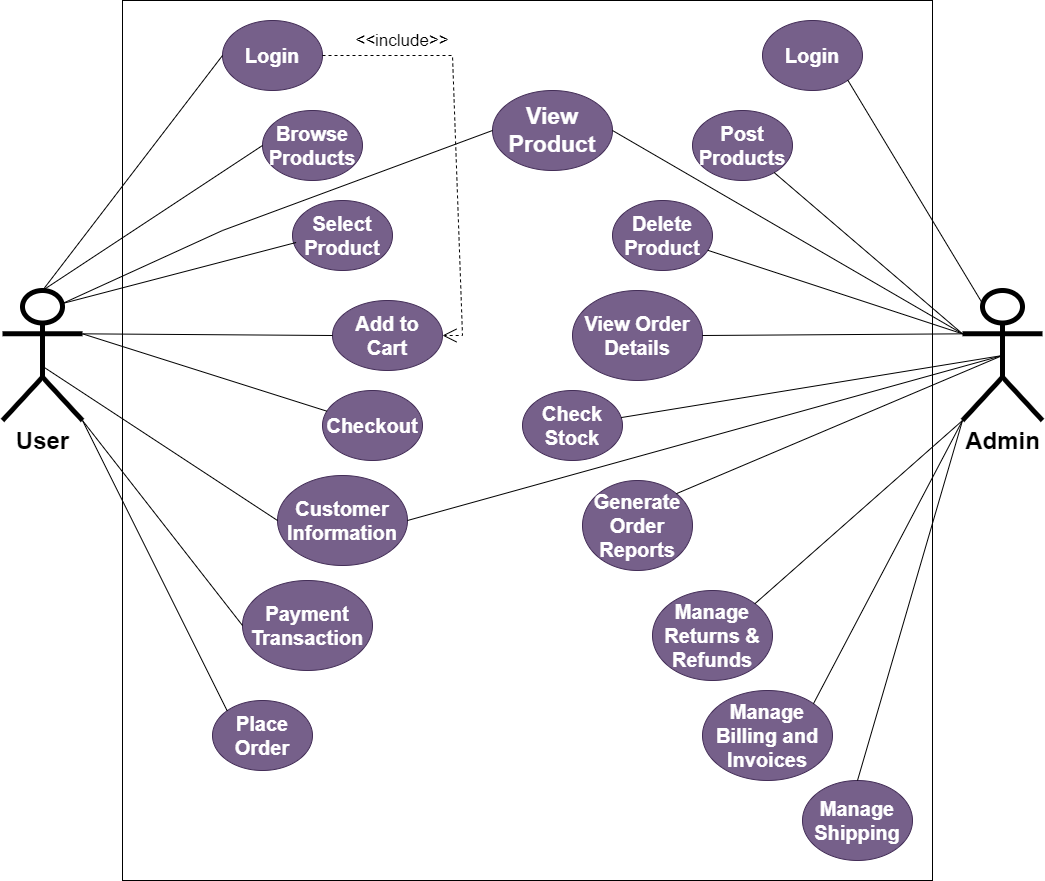

The diagram above was exported from draw.io. Its source (the exported page's mxGraphModel, read from the mxfile embedded in the PNG):
<mxGraphModel dx="1050" dy="1471" grid="1" gridSize="10" guides="1" tooltips="1" connect="1" arrows="1" fold="1" page="1" pageScale="1" pageWidth="1100" pageHeight="850" math="0" shadow="0">
  <root>
    <mxCell id="0" />
    <mxCell id="1" parent="0" />
    <mxCell id="CgskkQyE9UdDNOUFO8Lr-1" value="" style="rounded=0;whiteSpace=wrap;html=1;movable=0;resizable=0;rotatable=0;deletable=0;editable=0;locked=1;connectable=0;" parent="1" vertex="1">
      <mxGeometry x="150" y="-10" width="810" height="880" as="geometry" />
    </mxCell>
    <mxCell id="2Q21xH8P6JqGB8yl8g4T-1" value="&lt;font style=&quot;font-size: 24px;&quot;&gt;&lt;b&gt;User&lt;/b&gt;&lt;/font&gt;" style="shape=umlActor;verticalLabelPosition=bottom;verticalAlign=top;html=1;outlineConnect=0;fillStyle=auto;strokeWidth=5;" parent="1" vertex="1">
      <mxGeometry x="30" y="280" width="80" height="130" as="geometry" />
    </mxCell>
    <mxCell id="2Q21xH8P6JqGB8yl8g4T-2" value="&lt;font style=&quot;font-size: 24px;&quot;&gt;&lt;b&gt;Admin&lt;/b&gt;&lt;/font&gt;" style="shape=umlActor;verticalLabelPosition=bottom;verticalAlign=top;html=1;outlineConnect=0;fillStyle=auto;strokeWidth=5;" parent="1" vertex="1">
      <mxGeometry x="990" y="280" width="80" height="130" as="geometry" />
    </mxCell>
    <mxCell id="2Q21xH8P6JqGB8yl8g4T-5" value="&lt;font style=&quot;font-size: 20px;&quot;&gt;Browse Products&lt;/font&gt;" style="ellipse;whiteSpace=wrap;html=1;fontSize=20;fontStyle=1;fillColor=#76608a;fontColor=#ffffff;strokeColor=#432D57;" parent="1" vertex="1">
      <mxGeometry x="290" y="100" width="100" height="70" as="geometry" />
    </mxCell>
    <mxCell id="2Q21xH8P6JqGB8yl8g4T-6" value="Select &lt;br style=&quot;font-size: 20px;&quot;&gt;Product" style="ellipse;whiteSpace=wrap;html=1;fontSize=20;fontStyle=1;fillColor=#76608a;fontColor=#ffffff;strokeColor=#432D57;" parent="1" vertex="1">
      <mxGeometry x="320" y="190" width="100" height="70" as="geometry" />
    </mxCell>
    <mxCell id="2Q21xH8P6JqGB8yl8g4T-7" value="Add to Cart" style="ellipse;whiteSpace=wrap;html=1;fontSize=20;fontStyle=1;fillColor=#76608a;fontColor=#ffffff;strokeColor=#432D57;" parent="1" vertex="1">
      <mxGeometry x="360" y="290" width="110" height="70" as="geometry" />
    </mxCell>
    <mxCell id="2Q21xH8P6JqGB8yl8g4T-8" value="Checkout" style="ellipse;whiteSpace=wrap;html=1;fontSize=20;fontStyle=1;fillColor=#76608a;fontColor=#ffffff;strokeColor=#432D57;" parent="1" vertex="1">
      <mxGeometry x="350" y="380" width="100" height="70" as="geometry" />
    </mxCell>
    <mxCell id="2Q21xH8P6JqGB8yl8g4T-9" value="Customer Information" style="ellipse;whiteSpace=wrap;html=1;fontSize=20;fontStyle=1;fillColor=#76608a;fontColor=#ffffff;strokeColor=#432D57;" parent="1" vertex="1">
      <mxGeometry x="305" y="465" width="130" height="90" as="geometry" />
    </mxCell>
    <mxCell id="2Q21xH8P6JqGB8yl8g4T-10" value="Payment Transaction" style="ellipse;whiteSpace=wrap;html=1;fontSize=20;fontStyle=1;fillColor=#76608a;fontColor=#ffffff;strokeColor=#432D57;" parent="1" vertex="1">
      <mxGeometry x="270" y="570" width="130" height="90" as="geometry" />
    </mxCell>
    <mxCell id="2Q21xH8P6JqGB8yl8g4T-12" value="" style="endArrow=none;html=1;rounded=0;exitX=0.5;exitY=0;exitDx=0;exitDy=0;exitPerimeter=0;entryX=0;entryY=0.5;entryDx=0;entryDy=0;" parent="1" source="2Q21xH8P6JqGB8yl8g4T-1" target="2Q21xH8P6JqGB8yl8g4T-5" edge="1">
      <mxGeometry width="50" height="50" relative="1" as="geometry">
        <mxPoint x="510" y="360" as="sourcePoint" />
        <mxPoint x="560" y="310" as="targetPoint" />
      </mxGeometry>
    </mxCell>
    <mxCell id="2Q21xH8P6JqGB8yl8g4T-13" value="" style="endArrow=none;html=1;rounded=0;exitX=0.75;exitY=0.1;exitDx=0;exitDy=0;exitPerimeter=0;entryX=0.036;entryY=0.6;entryDx=0;entryDy=0;entryPerimeter=0;" parent="1" source="2Q21xH8P6JqGB8yl8g4T-1" target="2Q21xH8P6JqGB8yl8g4T-6" edge="1">
      <mxGeometry width="50" height="50" relative="1" as="geometry">
        <mxPoint x="80" y="290" as="sourcePoint" />
        <mxPoint x="290" y="145" as="targetPoint" />
      </mxGeometry>
    </mxCell>
    <mxCell id="2Q21xH8P6JqGB8yl8g4T-14" value="" style="endArrow=none;html=1;rounded=0;exitX=1;exitY=0.3333333333333333;exitDx=0;exitDy=0;exitPerimeter=0;" parent="1" source="2Q21xH8P6JqGB8yl8g4T-1" target="2Q21xH8P6JqGB8yl8g4T-8" edge="1">
      <mxGeometry width="50" height="50" relative="1" as="geometry">
        <mxPoint x="100" y="303" as="sourcePoint" />
        <mxPoint x="294" y="242" as="targetPoint" />
      </mxGeometry>
    </mxCell>
    <mxCell id="2Q21xH8P6JqGB8yl8g4T-15" value="" style="endArrow=none;html=1;rounded=0;exitX=1;exitY=0.3333333333333333;exitDx=0;exitDy=0;exitPerimeter=0;entryX=0;entryY=0.5;entryDx=0;entryDy=0;" parent="1" source="2Q21xH8P6JqGB8yl8g4T-1" target="2Q21xH8P6JqGB8yl8g4T-7" edge="1">
      <mxGeometry width="50" height="50" relative="1" as="geometry">
        <mxPoint x="110" y="313" as="sourcePoint" />
        <mxPoint x="304" y="252" as="targetPoint" />
      </mxGeometry>
    </mxCell>
    <mxCell id="2Q21xH8P6JqGB8yl8g4T-16" value="" style="endArrow=none;html=1;rounded=0;exitX=0.52;exitY=0.591;exitDx=0;exitDy=0;exitPerimeter=0;entryX=0;entryY=0.5;entryDx=0;entryDy=0;" parent="1" source="2Q21xH8P6JqGB8yl8g4T-1" target="2Q21xH8P6JqGB8yl8g4T-9" edge="1">
      <mxGeometry width="50" height="50" relative="1" as="geometry">
        <mxPoint x="120" y="333" as="sourcePoint" />
        <mxPoint x="296" y="399" as="targetPoint" />
      </mxGeometry>
    </mxCell>
    <mxCell id="2Q21xH8P6JqGB8yl8g4T-17" value="" style="endArrow=none;html=1;rounded=0;exitX=1;exitY=1;exitDx=0;exitDy=0;exitPerimeter=0;entryX=0;entryY=0.5;entryDx=0;entryDy=0;" parent="1" source="2Q21xH8P6JqGB8yl8g4T-1" target="2Q21xH8P6JqGB8yl8g4T-10" edge="1">
      <mxGeometry width="50" height="50" relative="1" as="geometry">
        <mxPoint x="82" y="367" as="sourcePoint" />
        <mxPoint x="295" y="505" as="targetPoint" />
      </mxGeometry>
    </mxCell>
    <mxCell id="2Q21xH8P6JqGB8yl8g4T-23" value="&lt;font style=&quot;font-size: 20px;&quot;&gt;Login&lt;/font&gt;" style="ellipse;whiteSpace=wrap;html=1;fontSize=20;fontStyle=1;fillColor=#76608a;fontColor=#ffffff;strokeColor=#432D57;" parent="1" vertex="1">
      <mxGeometry x="250" y="10" width="100" height="70" as="geometry" />
    </mxCell>
    <mxCell id="2Q21xH8P6JqGB8yl8g4T-24" value="" style="endArrow=none;html=1;rounded=0;exitX=0.5;exitY=0;exitDx=0;exitDy=0;exitPerimeter=0;entryX=0;entryY=0.5;entryDx=0;entryDy=0;" parent="1" source="2Q21xH8P6JqGB8yl8g4T-1" target="2Q21xH8P6JqGB8yl8g4T-23" edge="1">
      <mxGeometry width="50" height="50" relative="1" as="geometry">
        <mxPoint x="80" y="290" as="sourcePoint" />
        <mxPoint x="290" y="145" as="targetPoint" />
      </mxGeometry>
    </mxCell>
    <mxCell id="2Q21xH8P6JqGB8yl8g4T-26" value="" style="endArrow=open;endSize=12;dashed=1;html=1;rounded=0;entryX=1;entryY=0.5;entryDx=0;entryDy=0;" parent="1" target="2Q21xH8P6JqGB8yl8g4T-7" edge="1">
      <mxGeometry width="160" relative="1" as="geometry">
        <mxPoint x="350" y="45" as="sourcePoint" />
        <mxPoint x="390" y="135" as="targetPoint" />
        <Array as="points">
          <mxPoint x="480" y="45" />
          <mxPoint x="490" y="325" />
        </Array>
      </mxGeometry>
    </mxCell>
    <mxCell id="2Q21xH8P6JqGB8yl8g4T-27" value="&lt;font style=&quot;font-size: 17px;&quot;&gt;&amp;lt;&amp;lt;include&amp;gt;&amp;gt;&lt;/font&gt;" style="text;html=1;strokeColor=none;fillColor=none;align=center;verticalAlign=middle;whiteSpace=wrap;rounded=0;fontSize=17;" parent="1" vertex="1">
      <mxGeometry x="400" y="16" width="60" height="30" as="geometry" />
    </mxCell>
    <mxCell id="2Q21xH8P6JqGB8yl8g4T-33" value="&lt;font style=&quot;font-size: 20px;&quot;&gt;Login&lt;/font&gt;" style="ellipse;whiteSpace=wrap;html=1;fontSize=20;fontStyle=1;fillColor=#76608a;fontColor=#ffffff;strokeColor=#432D57;" parent="1" vertex="1">
      <mxGeometry x="790" y="10" width="100" height="70" as="geometry" />
    </mxCell>
    <mxCell id="2Q21xH8P6JqGB8yl8g4T-34" value="&lt;font style=&quot;font-size: 20px;&quot;&gt;Post Products&lt;/font&gt;" style="ellipse;whiteSpace=wrap;html=1;fontSize=20;fontStyle=1;fillColor=#76608a;fontColor=#ffffff;strokeColor=#432D57;" parent="1" vertex="1">
      <mxGeometry x="720" y="100" width="100" height="70" as="geometry" />
    </mxCell>
    <mxCell id="2Q21xH8P6JqGB8yl8g4T-35" value="View Order Details" style="ellipse;whiteSpace=wrap;html=1;fontSize=20;fontStyle=1;fillColor=#76608a;fontColor=#ffffff;strokeColor=#432D57;" parent="1" vertex="1">
      <mxGeometry x="600" y="280" width="130" height="90" as="geometry" />
    </mxCell>
    <mxCell id="2Q21xH8P6JqGB8yl8g4T-36" value="Check&lt;br style=&quot;font-size: 20px;&quot;&gt;Stock" style="ellipse;whiteSpace=wrap;html=1;fontSize=20;fontStyle=1;fillColor=#76608a;fontColor=#ffffff;strokeColor=#432D57;" parent="1" vertex="1">
      <mxGeometry x="550" y="380" width="100" height="70" as="geometry" />
    </mxCell>
    <mxCell id="2Q21xH8P6JqGB8yl8g4T-37" value="Delete Product" style="ellipse;whiteSpace=wrap;html=1;fontSize=20;fontStyle=1;fillColor=#76608a;fontColor=#ffffff;strokeColor=#432D57;" parent="1" vertex="1">
      <mxGeometry x="640" y="190" width="100" height="70" as="geometry" />
    </mxCell>
    <mxCell id="2Q21xH8P6JqGB8yl8g4T-40" value="Place Order" style="ellipse;whiteSpace=wrap;html=1;fontSize=20;fontStyle=1;fillColor=#76608a;fontColor=#ffffff;strokeColor=#432D57;" parent="1" vertex="1">
      <mxGeometry x="240" y="690" width="100" height="70" as="geometry" />
    </mxCell>
    <mxCell id="2Q21xH8P6JqGB8yl8g4T-41" value="" style="endArrow=none;html=1;rounded=0;exitX=1;exitY=1;exitDx=0;exitDy=0;exitPerimeter=0;entryX=0;entryY=0;entryDx=0;entryDy=0;" parent="1" source="2Q21xH8P6JqGB8yl8g4T-1" target="2Q21xH8P6JqGB8yl8g4T-40" edge="1">
      <mxGeometry width="50" height="50" relative="1" as="geometry">
        <mxPoint x="120" y="420" as="sourcePoint" />
        <mxPoint x="300" y="625" as="targetPoint" />
      </mxGeometry>
    </mxCell>
    <mxCell id="2Q21xH8P6JqGB8yl8g4T-43" value="Generate Order Reports" style="ellipse;whiteSpace=wrap;html=1;fontSize=20;fontStyle=1;fillColor=#76608a;fontColor=#ffffff;strokeColor=#432D57;" parent="1" vertex="1">
      <mxGeometry x="610" y="470" width="110" height="90" as="geometry" />
    </mxCell>
    <mxCell id="2Q21xH8P6JqGB8yl8g4T-44" value="Manage Returns &amp;amp; Refunds" style="ellipse;whiteSpace=wrap;html=1;fontSize=20;fontStyle=1;fillColor=#76608a;fontColor=#ffffff;strokeColor=#432D57;" parent="1" vertex="1">
      <mxGeometry x="680" y="580" width="120" height="90" as="geometry" />
    </mxCell>
    <mxCell id="2Q21xH8P6JqGB8yl8g4T-45" value="Manage Billing and Invoices" style="ellipse;whiteSpace=wrap;html=1;fontSize=20;fontStyle=1;fillColor=#76608a;fontColor=#ffffff;strokeColor=#432D57;" parent="1" vertex="1">
      <mxGeometry x="730" y="680" width="130" height="90" as="geometry" />
    </mxCell>
    <mxCell id="2Q21xH8P6JqGB8yl8g4T-47" value="Manage Shipping" style="ellipse;whiteSpace=wrap;html=1;fontSize=20;fontStyle=1;fillColor=#76608a;fontColor=#ffffff;strokeColor=#432D57;" parent="1" vertex="1">
      <mxGeometry x="830" y="770" width="110" height="80" as="geometry" />
    </mxCell>
    <mxCell id="2Q21xH8P6JqGB8yl8g4T-53" value="" style="endArrow=none;html=1;rounded=0;exitX=0.25;exitY=0.1;exitDx=0;exitDy=0;exitPerimeter=0;entryX=1;entryY=1;entryDx=0;entryDy=0;" parent="1" source="2Q21xH8P6JqGB8yl8g4T-2" target="2Q21xH8P6JqGB8yl8g4T-33" edge="1">
      <mxGeometry width="50" height="50" relative="1" as="geometry">
        <mxPoint x="530" y="470" as="sourcePoint" />
        <mxPoint x="580" y="420" as="targetPoint" />
      </mxGeometry>
    </mxCell>
    <mxCell id="2Q21xH8P6JqGB8yl8g4T-54" value="" style="endArrow=none;html=1;rounded=0;exitX=0.5;exitY=0.5;exitDx=0;exitDy=0;exitPerimeter=0;entryX=1;entryY=0;entryDx=0;entryDy=0;" parent="1" source="2Q21xH8P6JqGB8yl8g4T-2" target="2Q21xH8P6JqGB8yl8g4T-43" edge="1">
      <mxGeometry width="50" height="50" relative="1" as="geometry">
        <mxPoint x="1020" y="303" as="sourcePoint" />
        <mxPoint x="886" y="79" as="targetPoint" />
      </mxGeometry>
    </mxCell>
    <mxCell id="2Q21xH8P6JqGB8yl8g4T-55" value="" style="endArrow=none;html=1;rounded=0;exitX=0.5;exitY=0.5;exitDx=0;exitDy=0;exitPerimeter=0;" parent="1" source="2Q21xH8P6JqGB8yl8g4T-2" target="2Q21xH8P6JqGB8yl8g4T-36" edge="1">
      <mxGeometry width="50" height="50" relative="1" as="geometry">
        <mxPoint x="1030" y="313" as="sourcePoint" />
        <mxPoint x="896" y="89" as="targetPoint" />
      </mxGeometry>
    </mxCell>
    <mxCell id="2Q21xH8P6JqGB8yl8g4T-56" value="" style="endArrow=none;html=1;rounded=0;exitX=0;exitY=0.3333333333333333;exitDx=0;exitDy=0;exitPerimeter=0;entryX=1;entryY=0.5;entryDx=0;entryDy=0;" parent="1" source="2Q21xH8P6JqGB8yl8g4T-2" target="2Q21xH8P6JqGB8yl8g4T-35" edge="1">
      <mxGeometry width="50" height="50" relative="1" as="geometry">
        <mxPoint x="1040" y="323" as="sourcePoint" />
        <mxPoint x="906" y="99" as="targetPoint" />
      </mxGeometry>
    </mxCell>
    <mxCell id="2Q21xH8P6JqGB8yl8g4T-57" value="" style="endArrow=none;html=1;rounded=0;exitX=0;exitY=0.3333333333333333;exitDx=0;exitDy=0;exitPerimeter=0;" parent="1" source="2Q21xH8P6JqGB8yl8g4T-2" target="2Q21xH8P6JqGB8yl8g4T-37" edge="1">
      <mxGeometry width="50" height="50" relative="1" as="geometry">
        <mxPoint x="1050" y="333" as="sourcePoint" />
        <mxPoint x="916" y="109" as="targetPoint" />
      </mxGeometry>
    </mxCell>
    <mxCell id="2Q21xH8P6JqGB8yl8g4T-58" value="" style="endArrow=none;html=1;rounded=0;exitX=0;exitY=0.3333333333333333;exitDx=0;exitDy=0;exitPerimeter=0;" parent="1" source="2Q21xH8P6JqGB8yl8g4T-2" target="2Q21xH8P6JqGB8yl8g4T-34" edge="1">
      <mxGeometry width="50" height="50" relative="1" as="geometry">
        <mxPoint x="1060" y="343" as="sourcePoint" />
        <mxPoint x="926" y="119" as="targetPoint" />
      </mxGeometry>
    </mxCell>
    <mxCell id="2Q21xH8P6JqGB8yl8g4T-59" value="" style="endArrow=none;html=1;rounded=0;exitX=0;exitY=1;exitDx=0;exitDy=0;exitPerimeter=0;entryX=1;entryY=0;entryDx=0;entryDy=0;" parent="1" source="2Q21xH8P6JqGB8yl8g4T-2" target="2Q21xH8P6JqGB8yl8g4T-44" edge="1">
      <mxGeometry width="50" height="50" relative="1" as="geometry">
        <mxPoint x="1040" y="355" as="sourcePoint" />
        <mxPoint x="736" y="511" as="targetPoint" />
      </mxGeometry>
    </mxCell>
    <mxCell id="2Q21xH8P6JqGB8yl8g4T-60" value="" style="endArrow=none;html=1;rounded=0;exitX=0;exitY=1;exitDx=0;exitDy=0;exitPerimeter=0;entryX=1;entryY=0;entryDx=0;entryDy=0;" parent="1" source="2Q21xH8P6JqGB8yl8g4T-2" target="2Q21xH8P6JqGB8yl8g4T-45" edge="1">
      <mxGeometry width="50" height="50" relative="1" as="geometry">
        <mxPoint x="1000" y="420" as="sourcePoint" />
        <mxPoint x="786" y="601" as="targetPoint" />
      </mxGeometry>
    </mxCell>
    <mxCell id="2Q21xH8P6JqGB8yl8g4T-61" value="" style="endArrow=none;html=1;rounded=0;exitX=0;exitY=1;exitDx=0;exitDy=0;exitPerimeter=0;entryX=0.5;entryY=0;entryDx=0;entryDy=0;" parent="1" source="2Q21xH8P6JqGB8yl8g4T-2" target="2Q21xH8P6JqGB8yl8g4T-47" edge="1">
      <mxGeometry width="50" height="50" relative="1" as="geometry">
        <mxPoint x="1000" y="420" as="sourcePoint" />
        <mxPoint x="846" y="701" as="targetPoint" />
      </mxGeometry>
    </mxCell>
    <mxCell id="Z5sQt6BEnR41CJ4ZddON-2" value="View Product" style="ellipse;whiteSpace=wrap;html=1;fontSize=23;fontStyle=1;fillColor=#76608a;fontColor=#ffffff;strokeColor=#432D57;" parent="1" vertex="1">
      <mxGeometry x="520" y="80" width="120" height="80" as="geometry" />
    </mxCell>
    <mxCell id="Z5sQt6BEnR41CJ4ZddON-3" value="" style="endArrow=none;html=1;rounded=0;exitX=0.75;exitY=0.1;exitDx=0;exitDy=0;exitPerimeter=0;entryX=0;entryY=0.5;entryDx=0;entryDy=0;" parent="1" source="2Q21xH8P6JqGB8yl8g4T-1" target="Z5sQt6BEnR41CJ4ZddON-2" edge="1">
      <mxGeometry width="50" height="50" relative="1" as="geometry">
        <mxPoint x="440" y="400" as="sourcePoint" />
        <mxPoint x="490" y="350" as="targetPoint" />
        <Array as="points">
          <mxPoint x="250" y="220" />
        </Array>
      </mxGeometry>
    </mxCell>
    <mxCell id="Z5sQt6BEnR41CJ4ZddON-4" value="" style="endArrow=none;html=1;rounded=0;exitX=1;exitY=0.5;exitDx=0;exitDy=0;entryX=0;entryY=0.3333333333333333;entryDx=0;entryDy=0;entryPerimeter=0;" parent="1" source="Z5sQt6BEnR41CJ4ZddON-2" target="2Q21xH8P6JqGB8yl8g4T-2" edge="1">
      <mxGeometry width="50" height="50" relative="1" as="geometry">
        <mxPoint x="100" y="303" as="sourcePoint" />
        <mxPoint x="540" y="120" as="targetPoint" />
      </mxGeometry>
    </mxCell>
    <mxCell id="Z5sQt6BEnR41CJ4ZddON-5" value="" style="endArrow=none;html=1;rounded=0;entryX=0.5;entryY=0.5;entryDx=0;entryDy=0;entryPerimeter=0;exitX=1;exitY=0.5;exitDx=0;exitDy=0;" parent="1" source="2Q21xH8P6JqGB8yl8g4T-9" target="2Q21xH8P6JqGB8yl8g4T-2" edge="1">
      <mxGeometry width="50" height="50" relative="1" as="geometry">
        <mxPoint x="440" y="540" as="sourcePoint" />
        <mxPoint x="490" y="490" as="targetPoint" />
      </mxGeometry>
    </mxCell>
  </root>
</mxGraphModel>